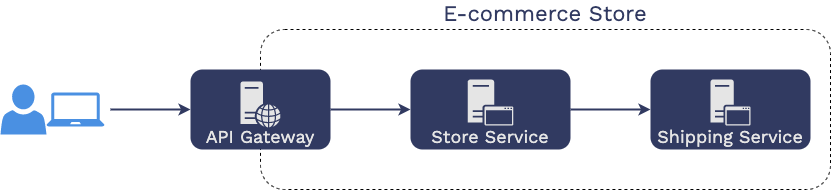

The diagram above was exported from draw.io. Its source (the exported page's mxGraphModel, read from the mxfile embedded in the PNG):
<mxGraphModel dx="771" dy="514" grid="1" gridSize="10" guides="1" tooltips="1" connect="1" arrows="1" fold="1" page="1" pageScale="1" pageWidth="1169" pageHeight="827" math="0" shadow="0">
  <root>
    <mxCell id="0" />
    <mxCell id="1" parent="0" />
    <mxCell id="NKMalSbb-xdzP7YF7bc3-1" value="E-commerce Store" style="rounded=1;whiteSpace=wrap;html=1;fontFamily=Work Sans;fontSource=https%3A%2F%2Ffonts.googleapis.com%2Fcss%3Ffamily%3DWork%2BSans;fontSize=22;align=center;fillColor=none;dashed=1;verticalAlign=bottom;labelPosition=center;verticalLabelPosition=top;fontColor=#313A61;fontStyle=0" parent="1" vertex="1">
      <mxGeometry x="390" y="280" width="570" height="160" as="geometry" />
    </mxCell>
    <mxCell id="NKMalSbb-xdzP7YF7bc3-2" style="edgeStyle=orthogonalEdgeStyle;rounded=0;orthogonalLoop=1;jettySize=auto;html=1;fontFamily=Work Sans;fontSource=https%3A%2F%2Ffonts.googleapis.com%2Fcss%3Ffamily%3DWork%2BSans;fontSize=18;fontColor=#E5E5E5;strokeWidth=2;startArrow=none;startFill=0;strokeColor=#313A61;" parent="1" target="NKMalSbb-xdzP7YF7bc3-3" edge="1">
      <mxGeometry relative="1" as="geometry">
        <mxPoint x="240" y="360" as="sourcePoint" />
      </mxGeometry>
    </mxCell>
    <mxCell id="NKMalSbb-xdzP7YF7bc3-3" value="API Gateway" style="rounded=1;whiteSpace=wrap;html=1;align=center;labelPosition=center;verticalLabelPosition=middle;verticalAlign=bottom;strokeColor=none;fillColor=#313A61;fontStyle=0;fontSize=18;fontFamily=Work Sans;fontSource=https%3A%2F%2Ffonts.googleapis.com%2Fcss%3Ffamily%3DWork%2BSans;fontColor=#E5E5E5;" parent="1" vertex="1">
      <mxGeometry x="320" y="319.99999999999994" width="140" height="80" as="geometry" />
    </mxCell>
    <mxCell id="NKMalSbb-xdzP7YF7bc3-4" value="" style="pointerEvents=1;shadow=0;dashed=0;html=1;strokeColor=none;labelPosition=center;verticalLabelPosition=bottom;verticalAlign=top;outlineConnect=0;align=center;shape=mxgraph.office.servers.web_server;fillColor=#E5E5E5;" parent="1" vertex="1">
      <mxGeometry x="370" y="331.99999999999994" width="40" height="46" as="geometry" />
    </mxCell>
    <mxCell id="NKMalSbb-xdzP7YF7bc3-5" value="" style="group" parent="1" vertex="1" connectable="0">
      <mxGeometry x="785" y="319.99999999999994" width="160" height="80" as="geometry" />
    </mxCell>
    <mxCell id="NKMalSbb-xdzP7YF7bc3-6" value="" style="group" parent="NKMalSbb-xdzP7YF7bc3-5" vertex="1" connectable="0">
      <mxGeometry width="160" height="80" as="geometry" />
    </mxCell>
    <mxCell id="NKMalSbb-xdzP7YF7bc3-7" value="Shipping Service" style="rounded=1;whiteSpace=wrap;html=1;align=center;labelPosition=center;verticalLabelPosition=middle;verticalAlign=bottom;strokeColor=none;fillColor=#313A61;fontStyle=0;fontSize=18;fontFamily=Work Sans;fontSource=https%3A%2F%2Ffonts.googleapis.com%2Fcss%3Ffamily%3DWork%2BSans;fontColor=#E5E5E5;" parent="NKMalSbb-xdzP7YF7bc3-6" vertex="1">
      <mxGeometry x="-5" width="160" height="80" as="geometry" />
    </mxCell>
    <mxCell id="NKMalSbb-xdzP7YF7bc3-8" value="" style="pointerEvents=1;shadow=0;dashed=0;html=1;strokeColor=none;labelPosition=center;verticalLabelPosition=bottom;verticalAlign=top;outlineConnect=0;align=center;shape=mxgraph.office.servers.application_server;fontFamily=Work Sans;fontSource=https%3A%2F%2Ffonts.googleapis.com%2Fcss%3Ffamily%3DWork%2BSans;fontSize=18;fontColor=#E5E5E5;fillColor=#E5E5E5;" parent="NKMalSbb-xdzP7YF7bc3-6" vertex="1">
      <mxGeometry x="55" y="10" width="40" height="46" as="geometry" />
    </mxCell>
    <mxCell id="NKMalSbb-xdzP7YF7bc3-9" value="" style="group" parent="1" vertex="1" connectable="0">
      <mxGeometry x="545" y="319.99999999999994" width="160" height="80" as="geometry" />
    </mxCell>
    <mxCell id="NKMalSbb-xdzP7YF7bc3-10" value="Store Service" style="rounded=1;whiteSpace=wrap;html=1;align=center;labelPosition=center;verticalLabelPosition=middle;verticalAlign=bottom;strokeColor=none;fillColor=#313A61;fontStyle=0;fontSize=18;fontFamily=Work Sans;fontSource=https%3A%2F%2Ffonts.googleapis.com%2Fcss%3Ffamily%3DWork%2BSans;fontColor=#E5E5E5;" parent="NKMalSbb-xdzP7YF7bc3-9" vertex="1">
      <mxGeometry x="-5" width="160" height="80" as="geometry" />
    </mxCell>
    <mxCell id="NKMalSbb-xdzP7YF7bc3-11" value="" style="pointerEvents=1;shadow=0;dashed=0;html=1;strokeColor=none;labelPosition=center;verticalLabelPosition=bottom;verticalAlign=top;outlineConnect=0;align=center;shape=mxgraph.office.servers.application_server;fontFamily=Work Sans;fontSource=https%3A%2F%2Ffonts.googleapis.com%2Fcss%3Ffamily%3DWork%2BSans;fontSize=18;fontColor=#E5E5E5;fillColor=#E5E5E5;" parent="NKMalSbb-xdzP7YF7bc3-9" vertex="1">
      <mxGeometry x="52.14285714285711" y="10" width="45.71428571428571" height="46" as="geometry" />
    </mxCell>
    <mxCell id="NKMalSbb-xdzP7YF7bc3-12" value="" style="endArrow=classic;startArrow=none;html=1;fontFamily=Work Sans;fontSource=https%3A%2F%2Ffonts.googleapis.com%2Fcss%3Ffamily%3DWork%2BSans;fontSize=18;fontColor=#E5E5E5;strokeWidth=2;entryX=0;entryY=0.5;entryDx=0;entryDy=0;exitX=1;exitY=0.5;exitDx=0;exitDy=0;strokeColor=#313A61;startFill=0;" parent="1" source="NKMalSbb-xdzP7YF7bc3-3" target="NKMalSbb-xdzP7YF7bc3-10" edge="1">
      <mxGeometry width="50" height="50" relative="1" as="geometry">
        <mxPoint x="485" y="304.99999999999994" as="sourcePoint" />
        <mxPoint x="535" y="255" as="targetPoint" />
      </mxGeometry>
    </mxCell>
    <mxCell id="NKMalSbb-xdzP7YF7bc3-13" value="" style="endArrow=classic;startArrow=none;html=1;fontFamily=Work Sans;fontSource=https%3A%2F%2Ffonts.googleapis.com%2Fcss%3Ffamily%3DWork%2BSans;fontSize=18;fontColor=#E5E5E5;strokeWidth=2;entryX=0;entryY=0.5;entryDx=0;entryDy=0;exitX=1;exitY=0.5;exitDx=0;exitDy=0;strokeColor=#313A61;startFill=0;" parent="1" source="NKMalSbb-xdzP7YF7bc3-10" target="NKMalSbb-xdzP7YF7bc3-7" edge="1">
      <mxGeometry width="50" height="50" relative="1" as="geometry">
        <mxPoint x="595" y="327.49999999999994" as="sourcePoint" />
        <mxPoint x="725" y="382.49999999999994" as="targetPoint" />
      </mxGeometry>
    </mxCell>
    <mxCell id="NKMalSbb-xdzP7YF7bc3-14" value="" style="pointerEvents=1;shadow=0;dashed=0;html=1;strokeColor=none;labelPosition=center;verticalLabelPosition=bottom;verticalAlign=top;outlineConnect=0;align=center;shape=mxgraph.office.users.user;fontFamily=Work Sans;fontSource=https%3A%2F%2Ffonts.googleapis.com%2Fcss%3Ffamily%3DWork%2BSans;fontSize=18;fontColor=#E5E5E5;fillColor=#4A90E2;" parent="1" vertex="1">
      <mxGeometry x="130" y="334.99999999999994" width="46" height="50" as="geometry" />
    </mxCell>
    <mxCell id="NKMalSbb-xdzP7YF7bc3-15" value="" style="pointerEvents=1;shadow=0;dashed=0;html=1;strokeColor=none;labelPosition=center;verticalLabelPosition=bottom;verticalAlign=top;outlineConnect=0;align=center;shape=mxgraph.office.devices.laptop;fillColor=#4A90E2;" parent="1" vertex="1">
      <mxGeometry x="176" y="342.99999999999994" width="58" height="34" as="geometry" />
    </mxCell>
  </root>
</mxGraphModel>